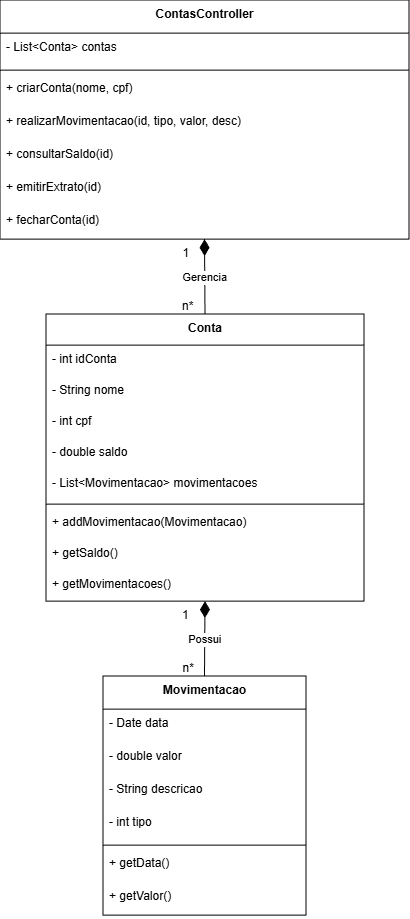

The diagram above was exported from draw.io. Its source (the exported page's mxGraphModel, read from the mxfile embedded in the PNG):
<mxGraphModel dx="595" dy="326" grid="1" gridSize="10" guides="1" tooltips="1" connect="1" arrows="1" fold="1" page="1" pageScale="1" pageWidth="827" pageHeight="1169" math="0" shadow="0">
  <root>
    <mxCell id="0" />
    <mxCell id="1" parent="0" />
    <mxCell id="T-DdHIpqqPQEVuL4vV83-1" value="ContasController" style="swimlane;fontStyle=1;align=center;verticalAlign=top;childLayout=stackLayout;horizontal=1;startSize=33.142857142857146;horizontalStack=0;resizeParent=1;resizeParentMax=0;resizeLast=0;collapsible=0;marginBottom=0;" vertex="1" parent="1">
      <mxGeometry x="20" y="20" width="409" height="239.14285714285714" as="geometry" />
    </mxCell>
    <mxCell id="T-DdHIpqqPQEVuL4vV83-2" value="- List&lt;Conta&gt; contas" style="text;strokeColor=none;fillColor=none;align=left;verticalAlign=top;spacingLeft=4;spacingRight=4;overflow=hidden;rotatable=0;points=[[0,0.5],[1,0.5]];portConstraint=eastwest;" vertex="1" parent="T-DdHIpqqPQEVuL4vV83-1">
      <mxGeometry y="33.142857142857146" width="409" height="33" as="geometry" />
    </mxCell>
    <mxCell id="T-DdHIpqqPQEVuL4vV83-3" style="line;strokeWidth=1;fillColor=none;align=left;verticalAlign=middle;spacingTop=-1;spacingLeft=3;spacingRight=3;rotatable=0;labelPosition=right;points=[];portConstraint=eastwest;strokeColor=inherit;" vertex="1" parent="T-DdHIpqqPQEVuL4vV83-1">
      <mxGeometry y="66.14285714285714" width="409" height="8" as="geometry" />
    </mxCell>
    <mxCell id="T-DdHIpqqPQEVuL4vV83-4" value="+ criarConta(nome, cpf)" style="text;strokeColor=none;fillColor=none;align=left;verticalAlign=top;spacingLeft=4;spacingRight=4;overflow=hidden;rotatable=0;points=[[0,0.5],[1,0.5]];portConstraint=eastwest;" vertex="1" parent="T-DdHIpqqPQEVuL4vV83-1">
      <mxGeometry y="74.14285714285714" width="409" height="33" as="geometry" />
    </mxCell>
    <mxCell id="T-DdHIpqqPQEVuL4vV83-5" value="+ realizarMovimentacao(id, tipo, valor, desc)" style="text;strokeColor=none;fillColor=none;align=left;verticalAlign=top;spacingLeft=4;spacingRight=4;overflow=hidden;rotatable=0;points=[[0,0.5],[1,0.5]];portConstraint=eastwest;" vertex="1" parent="T-DdHIpqqPQEVuL4vV83-1">
      <mxGeometry y="107.14285714285714" width="409" height="33" as="geometry" />
    </mxCell>
    <mxCell id="T-DdHIpqqPQEVuL4vV83-6" value="+ consultarSaldo(id)" style="text;strokeColor=none;fillColor=none;align=left;verticalAlign=top;spacingLeft=4;spacingRight=4;overflow=hidden;rotatable=0;points=[[0,0.5],[1,0.5]];portConstraint=eastwest;" vertex="1" parent="T-DdHIpqqPQEVuL4vV83-1">
      <mxGeometry y="140.14285714285714" width="409" height="33" as="geometry" />
    </mxCell>
    <mxCell id="T-DdHIpqqPQEVuL4vV83-7" value="+ emitirExtrato(id)" style="text;strokeColor=none;fillColor=none;align=left;verticalAlign=top;spacingLeft=4;spacingRight=4;overflow=hidden;rotatable=0;points=[[0,0.5],[1,0.5]];portConstraint=eastwest;" vertex="1" parent="T-DdHIpqqPQEVuL4vV83-1">
      <mxGeometry y="173.14285714285714" width="409" height="33" as="geometry" />
    </mxCell>
    <mxCell id="T-DdHIpqqPQEVuL4vV83-8" value="+ fecharConta(id)" style="text;strokeColor=none;fillColor=none;align=left;verticalAlign=top;spacingLeft=4;spacingRight=4;overflow=hidden;rotatable=0;points=[[0,0.5],[1,0.5]];portConstraint=eastwest;" vertex="1" parent="T-DdHIpqqPQEVuL4vV83-1">
      <mxGeometry y="206.14285714285714" width="409" height="33" as="geometry" />
    </mxCell>
    <mxCell id="T-DdHIpqqPQEVuL4vV83-9" value="Conta" style="swimlane;fontStyle=1;align=center;verticalAlign=top;childLayout=stackLayout;horizontal=1;startSize=31.11111111111111;horizontalStack=0;resizeParent=1;resizeParentMax=0;resizeLast=0;collapsible=0;marginBottom=0;" vertex="1" parent="1">
      <mxGeometry x="66" y="334" width="318" height="287.1111111111111" as="geometry" />
    </mxCell>
    <mxCell id="T-DdHIpqqPQEVuL4vV83-10" value="- int idConta" style="text;strokeColor=none;fillColor=none;align=left;verticalAlign=top;spacingLeft=4;spacingRight=4;overflow=hidden;rotatable=0;points=[[0,0.5],[1,0.5]];portConstraint=eastwest;" vertex="1" parent="T-DdHIpqqPQEVuL4vV83-9">
      <mxGeometry y="31.11111111111111" width="318" height="31" as="geometry" />
    </mxCell>
    <mxCell id="T-DdHIpqqPQEVuL4vV83-11" value="- String nome" style="text;strokeColor=none;fillColor=none;align=left;verticalAlign=top;spacingLeft=4;spacingRight=4;overflow=hidden;rotatable=0;points=[[0,0.5],[1,0.5]];portConstraint=eastwest;" vertex="1" parent="T-DdHIpqqPQEVuL4vV83-9">
      <mxGeometry y="62.111111111111114" width="318" height="31" as="geometry" />
    </mxCell>
    <mxCell id="T-DdHIpqqPQEVuL4vV83-12" value="- int cpf" style="text;strokeColor=none;fillColor=none;align=left;verticalAlign=top;spacingLeft=4;spacingRight=4;overflow=hidden;rotatable=0;points=[[0,0.5],[1,0.5]];portConstraint=eastwest;" vertex="1" parent="T-DdHIpqqPQEVuL4vV83-9">
      <mxGeometry y="93.11111111111111" width="318" height="31" as="geometry" />
    </mxCell>
    <mxCell id="T-DdHIpqqPQEVuL4vV83-13" value="- double saldo" style="text;strokeColor=none;fillColor=none;align=left;verticalAlign=top;spacingLeft=4;spacingRight=4;overflow=hidden;rotatable=0;points=[[0,0.5],[1,0.5]];portConstraint=eastwest;" vertex="1" parent="T-DdHIpqqPQEVuL4vV83-9">
      <mxGeometry y="124.11111111111111" width="318" height="31" as="geometry" />
    </mxCell>
    <mxCell id="T-DdHIpqqPQEVuL4vV83-14" value="- List&lt;Movimentacao&gt; movimentacoes" style="text;strokeColor=none;fillColor=none;align=left;verticalAlign=top;spacingLeft=4;spacingRight=4;overflow=hidden;rotatable=0;points=[[0,0.5],[1,0.5]];portConstraint=eastwest;" vertex="1" parent="T-DdHIpqqPQEVuL4vV83-9">
      <mxGeometry y="155.11111111111111" width="318" height="31" as="geometry" />
    </mxCell>
    <mxCell id="T-DdHIpqqPQEVuL4vV83-15" style="line;strokeWidth=1;fillColor=none;align=left;verticalAlign=middle;spacingTop=-1;spacingLeft=3;spacingRight=3;rotatable=0;labelPosition=right;points=[];portConstraint=eastwest;strokeColor=inherit;" vertex="1" parent="T-DdHIpqqPQEVuL4vV83-9">
      <mxGeometry y="186.11111111111111" width="318" height="8" as="geometry" />
    </mxCell>
    <mxCell id="T-DdHIpqqPQEVuL4vV83-16" value="+ addMovimentacao(Movimentacao)" style="text;strokeColor=none;fillColor=none;align=left;verticalAlign=top;spacingLeft=4;spacingRight=4;overflow=hidden;rotatable=0;points=[[0,0.5],[1,0.5]];portConstraint=eastwest;" vertex="1" parent="T-DdHIpqqPQEVuL4vV83-9">
      <mxGeometry y="194.11111111111111" width="318" height="31" as="geometry" />
    </mxCell>
    <mxCell id="T-DdHIpqqPQEVuL4vV83-17" value="+ getSaldo()" style="text;strokeColor=none;fillColor=none;align=left;verticalAlign=top;spacingLeft=4;spacingRight=4;overflow=hidden;rotatable=0;points=[[0,0.5],[1,0.5]];portConstraint=eastwest;" vertex="1" parent="T-DdHIpqqPQEVuL4vV83-9">
      <mxGeometry y="225.11111111111111" width="318" height="31" as="geometry" />
    </mxCell>
    <mxCell id="T-DdHIpqqPQEVuL4vV83-18" value="+ getMovimentacoes()" style="text;strokeColor=none;fillColor=none;align=left;verticalAlign=top;spacingLeft=4;spacingRight=4;overflow=hidden;rotatable=0;points=[[0,0.5],[1,0.5]];portConstraint=eastwest;" vertex="1" parent="T-DdHIpqqPQEVuL4vV83-9">
      <mxGeometry y="256.1111111111111" width="318" height="31" as="geometry" />
    </mxCell>
    <mxCell id="T-DdHIpqqPQEVuL4vV83-19" value="Movimentacao" style="swimlane;fontStyle=1;align=center;verticalAlign=top;childLayout=stackLayout;horizontal=1;startSize=33.142857142857146;horizontalStack=0;resizeParent=1;resizeParentMax=0;resizeLast=0;collapsible=0;marginBottom=0;" vertex="1" parent="1">
      <mxGeometry x="123" y="696" width="203" height="239.14285714285714" as="geometry" />
    </mxCell>
    <mxCell id="T-DdHIpqqPQEVuL4vV83-20" value="- Date data" style="text;strokeColor=none;fillColor=none;align=left;verticalAlign=top;spacingLeft=4;spacingRight=4;overflow=hidden;rotatable=0;points=[[0,0.5],[1,0.5]];portConstraint=eastwest;" vertex="1" parent="T-DdHIpqqPQEVuL4vV83-19">
      <mxGeometry y="33.142857142857146" width="203" height="33" as="geometry" />
    </mxCell>
    <mxCell id="T-DdHIpqqPQEVuL4vV83-21" value="- double valor" style="text;strokeColor=none;fillColor=none;align=left;verticalAlign=top;spacingLeft=4;spacingRight=4;overflow=hidden;rotatable=0;points=[[0,0.5],[1,0.5]];portConstraint=eastwest;" vertex="1" parent="T-DdHIpqqPQEVuL4vV83-19">
      <mxGeometry y="66.14285714285714" width="203" height="33" as="geometry" />
    </mxCell>
    <mxCell id="T-DdHIpqqPQEVuL4vV83-22" value="- String descricao" style="text;strokeColor=none;fillColor=none;align=left;verticalAlign=top;spacingLeft=4;spacingRight=4;overflow=hidden;rotatable=0;points=[[0,0.5],[1,0.5]];portConstraint=eastwest;" vertex="1" parent="T-DdHIpqqPQEVuL4vV83-19">
      <mxGeometry y="99.14285714285714" width="203" height="33" as="geometry" />
    </mxCell>
    <mxCell id="T-DdHIpqqPQEVuL4vV83-23" value="- int tipo" style="text;strokeColor=none;fillColor=none;align=left;verticalAlign=top;spacingLeft=4;spacingRight=4;overflow=hidden;rotatable=0;points=[[0,0.5],[1,0.5]];portConstraint=eastwest;" vertex="1" parent="T-DdHIpqqPQEVuL4vV83-19">
      <mxGeometry y="132.14285714285714" width="203" height="33" as="geometry" />
    </mxCell>
    <mxCell id="T-DdHIpqqPQEVuL4vV83-24" style="line;strokeWidth=1;fillColor=none;align=left;verticalAlign=middle;spacingTop=-1;spacingLeft=3;spacingRight=3;rotatable=0;labelPosition=right;points=[];portConstraint=eastwest;strokeColor=inherit;" vertex="1" parent="T-DdHIpqqPQEVuL4vV83-19">
      <mxGeometry y="165.14285714285714" width="203" height="8" as="geometry" />
    </mxCell>
    <mxCell id="T-DdHIpqqPQEVuL4vV83-25" value="+ getData()" style="text;strokeColor=none;fillColor=none;align=left;verticalAlign=top;spacingLeft=4;spacingRight=4;overflow=hidden;rotatable=0;points=[[0,0.5],[1,0.5]];portConstraint=eastwest;" vertex="1" parent="T-DdHIpqqPQEVuL4vV83-19">
      <mxGeometry y="173.14285714285714" width="203" height="33" as="geometry" />
    </mxCell>
    <mxCell id="T-DdHIpqqPQEVuL4vV83-26" value="+ getValor()" style="text;strokeColor=none;fillColor=none;align=left;verticalAlign=top;spacingLeft=4;spacingRight=4;overflow=hidden;rotatable=0;points=[[0,0.5],[1,0.5]];portConstraint=eastwest;" vertex="1" parent="T-DdHIpqqPQEVuL4vV83-19">
      <mxGeometry y="206.14285714285714" width="203" height="33" as="geometry" />
    </mxCell>
    <mxCell id="T-DdHIpqqPQEVuL4vV83-27" value="Gerencia" style="curved=1;startArrow=diamondThin;startSize=14;startFill=1;endArrow=none;exitX=0.5;exitY=1;entryX=0.5;entryY=0;rounded=0;" edge="1" parent="1" source="T-DdHIpqqPQEVuL4vV83-1" target="T-DdHIpqqPQEVuL4vV83-9">
      <mxGeometry relative="1" as="geometry">
        <Array as="points" />
      </mxGeometry>
    </mxCell>
    <mxCell id="T-DdHIpqqPQEVuL4vV83-28" value="1" style="edgeLabel;resizable=0;labelBackgroundColor=none;fontSize=12;align=right;verticalAlign=top;" vertex="1" parent="T-DdHIpqqPQEVuL4vV83-27">
      <mxGeometry x="-1" relative="1" as="geometry">
        <mxPoint x="-14" as="offset" />
      </mxGeometry>
    </mxCell>
    <mxCell id="T-DdHIpqqPQEVuL4vV83-29" value="n*" style="edgeLabel;resizable=0;labelBackgroundColor=none;fontSize=12;align=left;verticalAlign=bottom;" vertex="1" parent="T-DdHIpqqPQEVuL4vV83-27">
      <mxGeometry x="1" relative="1" as="geometry">
        <mxPoint x="-25" as="offset" />
      </mxGeometry>
    </mxCell>
    <mxCell id="T-DdHIpqqPQEVuL4vV83-30" value="Possui" style="curved=1;startArrow=diamondThin;startSize=14;startFill=1;endArrow=none;exitX=0.5;exitY=1;entryX=0.5;entryY=0;rounded=0;" edge="1" parent="1" source="T-DdHIpqqPQEVuL4vV83-9" target="T-DdHIpqqPQEVuL4vV83-19">
      <mxGeometry relative="1" as="geometry">
        <Array as="points" />
      </mxGeometry>
    </mxCell>
    <mxCell id="T-DdHIpqqPQEVuL4vV83-31" value="1" style="edgeLabel;resizable=0;labelBackgroundColor=none;fontSize=12;align=right;verticalAlign=top;" vertex="1" parent="T-DdHIpqqPQEVuL4vV83-30">
      <mxGeometry x="-1" relative="1" as="geometry">
        <mxPoint x="-15" as="offset" />
      </mxGeometry>
    </mxCell>
    <mxCell id="T-DdHIpqqPQEVuL4vV83-32" value="n*" style="edgeLabel;resizable=0;labelBackgroundColor=none;fontSize=12;align=left;verticalAlign=bottom;" vertex="1" parent="T-DdHIpqqPQEVuL4vV83-30">
      <mxGeometry x="1" relative="1" as="geometry">
        <mxPoint x="-24" as="offset" />
      </mxGeometry>
    </mxCell>
  </root>
</mxGraphModel>